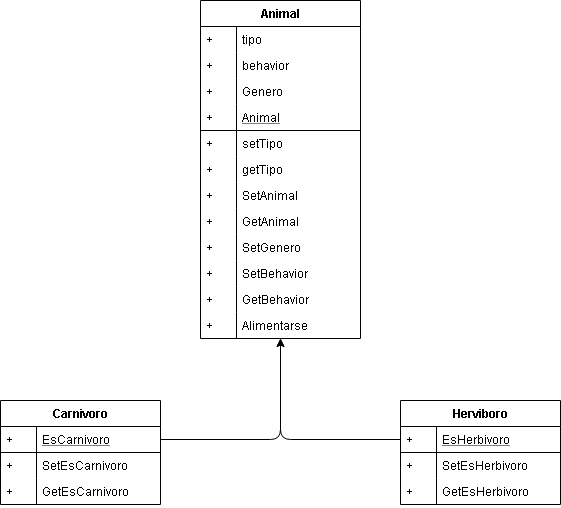

The diagram above was exported from draw.io. Its source (the exported page's mxGraphModel, read from the mxfile embedded in the PNG):
<mxGraphModel dx="1021" dy="516" grid="1" gridSize="10" guides="1" tooltips="1" connect="1" arrows="1" fold="1" page="1" pageScale="1" pageWidth="827" pageHeight="1169" math="0" shadow="0">
  <root>
    <mxCell id="WIyWlLk6GJQsqaUBKTNV-0" />
    <mxCell id="WIyWlLk6GJQsqaUBKTNV-1" parent="WIyWlLk6GJQsqaUBKTNV-0" />
    <mxCell id="zkfFHV4jXpPFQw0GAbJ--56" value="Animal" style="swimlane;fontStyle=1;childLayout=stackLayout;horizontal=1;startSize=26;horizontalStack=0;resizeParent=1;resizeLast=0;collapsible=1;marginBottom=0;rounded=0;shadow=0;strokeWidth=1;" parent="WIyWlLk6GJQsqaUBKTNV-1" vertex="1">
      <mxGeometry x="400" y="40" width="160" height="338" as="geometry">
        <mxRectangle x="260" y="80" width="160" height="26" as="alternateBounds" />
      </mxGeometry>
    </mxCell>
    <mxCell id="zkfFHV4jXpPFQw0GAbJ--59" value="tipo" style="shape=partialRectangle;top=0;left=0;right=0;bottom=0;align=left;verticalAlign=top;fillColor=none;spacingLeft=40;spacingRight=4;overflow=hidden;rotatable=0;points=[[0,0.5],[1,0.5]];portConstraint=eastwest;dropTarget=0;rounded=0;shadow=0;strokeWidth=1;" parent="zkfFHV4jXpPFQw0GAbJ--56" vertex="1">
      <mxGeometry y="26" width="160" height="26" as="geometry" />
    </mxCell>
    <mxCell id="zkfFHV4jXpPFQw0GAbJ--60" value="+" style="shape=partialRectangle;top=0;left=0;bottom=0;fillColor=none;align=left;verticalAlign=top;spacingLeft=4;spacingRight=4;overflow=hidden;rotatable=0;points=[];portConstraint=eastwest;part=1;" parent="zkfFHV4jXpPFQw0GAbJ--59" vertex="1" connectable="0">
      <mxGeometry width="36" height="26" as="geometry" />
    </mxCell>
    <mxCell id="w3aArrydn871h400g7BW-16" value="behavior" style="shape=partialRectangle;top=0;left=0;right=0;bottom=0;align=left;verticalAlign=middle;fillColor=none;spacingLeft=40;spacingRight=4;overflow=hidden;rotatable=0;points=[[0,0.5],[1,0.5]];portConstraint=eastwest;dropTarget=0;rounded=0;shadow=0;strokeWidth=1;" vertex="1" parent="zkfFHV4jXpPFQw0GAbJ--56">
      <mxGeometry y="52" width="160" height="26" as="geometry" />
    </mxCell>
    <mxCell id="w3aArrydn871h400g7BW-17" value="+" style="shape=partialRectangle;top=0;left=0;bottom=0;fillColor=none;align=left;verticalAlign=top;spacingLeft=4;spacingRight=4;overflow=hidden;rotatable=0;points=[];portConstraint=eastwest;part=1;" vertex="1" connectable="0" parent="w3aArrydn871h400g7BW-16">
      <mxGeometry width="36" height="26" as="geometry" />
    </mxCell>
    <mxCell id="zkfFHV4jXpPFQw0GAbJ--61" value="Genero" style="shape=partialRectangle;top=0;left=0;right=0;bottom=0;align=left;verticalAlign=middle;fillColor=none;spacingLeft=40;spacingRight=4;overflow=hidden;rotatable=0;points=[[0,0.5],[1,0.5]];portConstraint=eastwest;dropTarget=0;rounded=0;shadow=0;strokeWidth=1;" parent="zkfFHV4jXpPFQw0GAbJ--56" vertex="1">
      <mxGeometry y="78" width="160" height="26" as="geometry" />
    </mxCell>
    <mxCell id="zkfFHV4jXpPFQw0GAbJ--62" value="+" style="shape=partialRectangle;top=0;left=0;bottom=0;fillColor=none;align=left;verticalAlign=top;spacingLeft=4;spacingRight=4;overflow=hidden;rotatable=0;points=[];portConstraint=eastwest;part=1;" parent="zkfFHV4jXpPFQw0GAbJ--61" vertex="1" connectable="0">
      <mxGeometry width="36" height="26" as="geometry" />
    </mxCell>
    <mxCell id="zkfFHV4jXpPFQw0GAbJ--57" value="Animal" style="shape=partialRectangle;top=0;left=0;right=0;bottom=1;align=left;verticalAlign=top;fillColor=none;spacingLeft=40;spacingRight=4;overflow=hidden;rotatable=0;points=[[0,0.5],[1,0.5]];portConstraint=eastwest;dropTarget=0;rounded=0;shadow=0;strokeWidth=1;fontStyle=4" parent="zkfFHV4jXpPFQw0GAbJ--56" vertex="1">
      <mxGeometry y="104" width="160" height="26" as="geometry" />
    </mxCell>
    <mxCell id="zkfFHV4jXpPFQw0GAbJ--58" value="+" style="shape=partialRectangle;top=0;left=0;bottom=0;fillColor=none;align=left;verticalAlign=top;spacingLeft=4;spacingRight=4;overflow=hidden;rotatable=0;points=[];portConstraint=eastwest;part=1;" parent="zkfFHV4jXpPFQw0GAbJ--57" vertex="1" connectable="0">
      <mxGeometry width="36" height="26" as="geometry" />
    </mxCell>
    <mxCell id="w3aArrydn871h400g7BW-13" value="setTipo" style="shape=partialRectangle;top=0;left=0;right=0;bottom=0;align=left;verticalAlign=middle;fillColor=none;spacingLeft=40;spacingRight=4;overflow=hidden;rotatable=0;points=[[0,0.5],[1,0.5]];portConstraint=eastwest;dropTarget=0;rounded=0;shadow=0;strokeWidth=1;" vertex="1" parent="zkfFHV4jXpPFQw0GAbJ--56">
      <mxGeometry y="130" width="160" height="26" as="geometry" />
    </mxCell>
    <mxCell id="w3aArrydn871h400g7BW-14" value="+" style="shape=partialRectangle;top=0;left=0;bottom=0;fillColor=none;align=left;verticalAlign=top;spacingLeft=4;spacingRight=4;overflow=hidden;rotatable=0;points=[];portConstraint=eastwest;part=1;" vertex="1" connectable="0" parent="w3aArrydn871h400g7BW-13">
      <mxGeometry width="36" height="26" as="geometry" />
    </mxCell>
    <mxCell id="w3aArrydn871h400g7BW-18" value="getTipo" style="shape=partialRectangle;top=0;left=0;right=0;bottom=0;align=left;verticalAlign=middle;fillColor=none;spacingLeft=40;spacingRight=4;overflow=hidden;rotatable=0;points=[[0,0.5],[1,0.5]];portConstraint=eastwest;dropTarget=0;rounded=0;shadow=0;strokeWidth=1;" vertex="1" parent="zkfFHV4jXpPFQw0GAbJ--56">
      <mxGeometry y="156" width="160" height="26" as="geometry" />
    </mxCell>
    <mxCell id="w3aArrydn871h400g7BW-19" value="+" style="shape=partialRectangle;top=0;left=0;bottom=0;fillColor=none;align=left;verticalAlign=top;spacingLeft=4;spacingRight=4;overflow=hidden;rotatable=0;points=[];portConstraint=eastwest;part=1;" vertex="1" connectable="0" parent="w3aArrydn871h400g7BW-18">
      <mxGeometry width="36" height="26" as="geometry" />
    </mxCell>
    <mxCell id="w3aArrydn871h400g7BW-20" value="SetAnimal" style="shape=partialRectangle;top=0;left=0;right=0;bottom=0;align=left;verticalAlign=middle;fillColor=none;spacingLeft=40;spacingRight=4;overflow=hidden;rotatable=0;points=[[0,0.5],[1,0.5]];portConstraint=eastwest;dropTarget=0;rounded=0;shadow=0;strokeWidth=1;" vertex="1" parent="zkfFHV4jXpPFQw0GAbJ--56">
      <mxGeometry y="182" width="160" height="26" as="geometry" />
    </mxCell>
    <mxCell id="w3aArrydn871h400g7BW-21" value="+" style="shape=partialRectangle;top=0;left=0;bottom=0;fillColor=none;align=left;verticalAlign=top;spacingLeft=4;spacingRight=4;overflow=hidden;rotatable=0;points=[];portConstraint=eastwest;part=1;" vertex="1" connectable="0" parent="w3aArrydn871h400g7BW-20">
      <mxGeometry width="36" height="26" as="geometry" />
    </mxCell>
    <mxCell id="w3aArrydn871h400g7BW-22" value="GetAnimal" style="shape=partialRectangle;top=0;left=0;right=0;bottom=0;align=left;verticalAlign=middle;fillColor=none;spacingLeft=40;spacingRight=4;overflow=hidden;rotatable=0;points=[[0,0.5],[1,0.5]];portConstraint=eastwest;dropTarget=0;rounded=0;shadow=0;strokeWidth=1;" vertex="1" parent="zkfFHV4jXpPFQw0GAbJ--56">
      <mxGeometry y="208" width="160" height="26" as="geometry" />
    </mxCell>
    <mxCell id="w3aArrydn871h400g7BW-23" value="+" style="shape=partialRectangle;top=0;left=0;bottom=0;fillColor=none;align=left;verticalAlign=top;spacingLeft=4;spacingRight=4;overflow=hidden;rotatable=0;points=[];portConstraint=eastwest;part=1;" vertex="1" connectable="0" parent="w3aArrydn871h400g7BW-22">
      <mxGeometry width="36" height="26" as="geometry" />
    </mxCell>
    <mxCell id="w3aArrydn871h400g7BW-25" value="SetGenero" style="shape=partialRectangle;top=0;left=0;right=0;bottom=0;align=left;verticalAlign=middle;fillColor=none;spacingLeft=40;spacingRight=4;overflow=hidden;rotatable=0;points=[[0,0.5],[1,0.5]];portConstraint=eastwest;dropTarget=0;rounded=0;shadow=0;strokeWidth=1;" vertex="1" parent="zkfFHV4jXpPFQw0GAbJ--56">
      <mxGeometry y="234" width="160" height="26" as="geometry" />
    </mxCell>
    <mxCell id="w3aArrydn871h400g7BW-26" value="+" style="shape=partialRectangle;top=0;left=0;bottom=0;fillColor=none;align=left;verticalAlign=top;spacingLeft=4;spacingRight=4;overflow=hidden;rotatable=0;points=[];portConstraint=eastwest;part=1;" vertex="1" connectable="0" parent="w3aArrydn871h400g7BW-25">
      <mxGeometry width="36" height="26" as="geometry" />
    </mxCell>
    <mxCell id="w3aArrydn871h400g7BW-27" value="SetBehavior" style="shape=partialRectangle;top=0;left=0;right=0;bottom=0;align=left;verticalAlign=middle;fillColor=none;spacingLeft=40;spacingRight=4;overflow=hidden;rotatable=0;points=[[0,0.5],[1,0.5]];portConstraint=eastwest;dropTarget=0;rounded=0;shadow=0;strokeWidth=1;" vertex="1" parent="zkfFHV4jXpPFQw0GAbJ--56">
      <mxGeometry y="260" width="160" height="26" as="geometry" />
    </mxCell>
    <mxCell id="w3aArrydn871h400g7BW-28" value="+" style="shape=partialRectangle;top=0;left=0;bottom=0;fillColor=none;align=left;verticalAlign=top;spacingLeft=4;spacingRight=4;overflow=hidden;rotatable=0;points=[];portConstraint=eastwest;part=1;" vertex="1" connectable="0" parent="w3aArrydn871h400g7BW-27">
      <mxGeometry width="36" height="26" as="geometry" />
    </mxCell>
    <mxCell id="w3aArrydn871h400g7BW-29" value="GetBehavior" style="shape=partialRectangle;top=0;left=0;right=0;bottom=0;align=left;verticalAlign=middle;fillColor=none;spacingLeft=40;spacingRight=4;overflow=hidden;rotatable=0;points=[[0,0.5],[1,0.5]];portConstraint=eastwest;dropTarget=0;rounded=0;shadow=0;strokeWidth=1;" vertex="1" parent="zkfFHV4jXpPFQw0GAbJ--56">
      <mxGeometry y="286" width="160" height="26" as="geometry" />
    </mxCell>
    <mxCell id="w3aArrydn871h400g7BW-30" value="+" style="shape=partialRectangle;top=0;left=0;bottom=0;fillColor=none;align=left;verticalAlign=top;spacingLeft=4;spacingRight=4;overflow=hidden;rotatable=0;points=[];portConstraint=eastwest;part=1;" vertex="1" connectable="0" parent="w3aArrydn871h400g7BW-29">
      <mxGeometry width="36" height="26" as="geometry" />
    </mxCell>
    <mxCell id="w3aArrydn871h400g7BW-35" value="Alimentarse" style="shape=partialRectangle;top=0;left=0;right=0;bottom=0;align=left;verticalAlign=middle;fillColor=none;spacingLeft=40;spacingRight=4;overflow=hidden;rotatable=0;points=[[0,0.5],[1,0.5]];portConstraint=eastwest;dropTarget=0;rounded=0;shadow=0;strokeWidth=1;" vertex="1" parent="zkfFHV4jXpPFQw0GAbJ--56">
      <mxGeometry y="312" width="160" height="26" as="geometry" />
    </mxCell>
    <mxCell id="w3aArrydn871h400g7BW-36" value="+" style="shape=partialRectangle;top=0;left=0;bottom=0;fillColor=none;align=left;verticalAlign=top;spacingLeft=4;spacingRight=4;overflow=hidden;rotatable=0;points=[];portConstraint=eastwest;part=1;" vertex="1" connectable="0" parent="w3aArrydn871h400g7BW-35">
      <mxGeometry width="36" height="26" as="geometry" />
    </mxCell>
    <mxCell id="w3aArrydn871h400g7BW-2" value="Herviboro" style="swimlane;fontStyle=1;childLayout=stackLayout;horizontal=1;startSize=26;horizontalStack=0;resizeParent=1;resizeLast=0;collapsible=1;marginBottom=0;rounded=0;shadow=0;strokeWidth=1;" vertex="1" parent="WIyWlLk6GJQsqaUBKTNV-1">
      <mxGeometry x="600" y="440" width="160" height="104" as="geometry">
        <mxRectangle x="260" y="270" width="160" height="26" as="alternateBounds" />
      </mxGeometry>
    </mxCell>
    <mxCell id="w3aArrydn871h400g7BW-3" value="EsHerbivoro" style="shape=partialRectangle;top=0;left=0;right=0;bottom=1;align=left;verticalAlign=top;fillColor=none;spacingLeft=40;spacingRight=4;overflow=hidden;rotatable=0;points=[[0,0.5],[1,0.5]];portConstraint=eastwest;dropTarget=0;rounded=0;shadow=0;strokeWidth=1;fontStyle=4" vertex="1" parent="w3aArrydn871h400g7BW-2">
      <mxGeometry y="26" width="160" height="26" as="geometry" />
    </mxCell>
    <mxCell id="w3aArrydn871h400g7BW-4" value="+" style="shape=partialRectangle;top=0;left=0;bottom=0;fillColor=none;align=left;verticalAlign=top;spacingLeft=4;spacingRight=4;overflow=hidden;rotatable=0;points=[];portConstraint=eastwest;part=1;" vertex="1" connectable="0" parent="w3aArrydn871h400g7BW-3">
      <mxGeometry width="36" height="26" as="geometry" />
    </mxCell>
    <mxCell id="w3aArrydn871h400g7BW-5" value="SetEsHerbivoro" style="shape=partialRectangle;top=0;left=0;right=0;bottom=0;align=left;verticalAlign=top;fillColor=none;spacingLeft=40;spacingRight=4;overflow=hidden;rotatable=0;points=[[0,0.5],[1,0.5]];portConstraint=eastwest;dropTarget=0;rounded=0;shadow=0;strokeWidth=1;" vertex="1" parent="w3aArrydn871h400g7BW-2">
      <mxGeometry y="52" width="160" height="26" as="geometry" />
    </mxCell>
    <mxCell id="w3aArrydn871h400g7BW-6" value="+" style="shape=partialRectangle;top=0;left=0;bottom=0;fillColor=none;align=left;verticalAlign=top;spacingLeft=4;spacingRight=4;overflow=hidden;rotatable=0;points=[];portConstraint=eastwest;part=1;" vertex="1" connectable="0" parent="w3aArrydn871h400g7BW-5">
      <mxGeometry width="36" height="26" as="geometry" />
    </mxCell>
    <mxCell id="w3aArrydn871h400g7BW-7" value="GetEsHerbivoro" style="shape=partialRectangle;top=0;left=0;right=0;bottom=0;align=left;verticalAlign=top;fillColor=none;spacingLeft=40;spacingRight=4;overflow=hidden;rotatable=0;points=[[0,0.5],[1,0.5]];portConstraint=eastwest;dropTarget=0;rounded=0;shadow=0;strokeWidth=1;" vertex="1" parent="w3aArrydn871h400g7BW-2">
      <mxGeometry y="78" width="160" height="26" as="geometry" />
    </mxCell>
    <mxCell id="w3aArrydn871h400g7BW-8" value="+" style="shape=partialRectangle;top=0;left=0;bottom=0;fillColor=none;align=left;verticalAlign=top;spacingLeft=4;spacingRight=4;overflow=hidden;rotatable=0;points=[];portConstraint=eastwest;part=1;" vertex="1" connectable="0" parent="w3aArrydn871h400g7BW-7">
      <mxGeometry width="36" height="26" as="geometry" />
    </mxCell>
    <mxCell id="zkfFHV4jXpPFQw0GAbJ--64" value="Carnivoro" style="swimlane;fontStyle=1;childLayout=stackLayout;horizontal=1;startSize=26;horizontalStack=0;resizeParent=1;resizeLast=0;collapsible=1;marginBottom=0;rounded=0;shadow=0;strokeWidth=1;" parent="WIyWlLk6GJQsqaUBKTNV-1" vertex="1">
      <mxGeometry x="200" y="440" width="160" height="104" as="geometry">
        <mxRectangle x="260" y="270" width="160" height="26" as="alternateBounds" />
      </mxGeometry>
    </mxCell>
    <mxCell id="zkfFHV4jXpPFQw0GAbJ--65" value="EsCarnivoro" style="shape=partialRectangle;top=0;left=0;right=0;bottom=1;align=left;verticalAlign=top;fillColor=none;spacingLeft=40;spacingRight=4;overflow=hidden;rotatable=0;points=[[0,0.5],[1,0.5]];portConstraint=eastwest;dropTarget=0;rounded=0;shadow=0;strokeWidth=1;fontStyle=4" parent="zkfFHV4jXpPFQw0GAbJ--64" vertex="1">
      <mxGeometry y="26" width="160" height="26" as="geometry" />
    </mxCell>
    <mxCell id="zkfFHV4jXpPFQw0GAbJ--66" value="+" style="shape=partialRectangle;top=0;left=0;bottom=0;fillColor=none;align=left;verticalAlign=top;spacingLeft=4;spacingRight=4;overflow=hidden;rotatable=0;points=[];portConstraint=eastwest;part=1;" parent="zkfFHV4jXpPFQw0GAbJ--65" vertex="1" connectable="0">
      <mxGeometry width="36" height="26" as="geometry" />
    </mxCell>
    <mxCell id="zkfFHV4jXpPFQw0GAbJ--67" value="SetEsCarnivoro" style="shape=partialRectangle;top=0;left=0;right=0;bottom=0;align=left;verticalAlign=top;fillColor=none;spacingLeft=40;spacingRight=4;overflow=hidden;rotatable=0;points=[[0,0.5],[1,0.5]];portConstraint=eastwest;dropTarget=0;rounded=0;shadow=0;strokeWidth=1;" parent="zkfFHV4jXpPFQw0GAbJ--64" vertex="1">
      <mxGeometry y="52" width="160" height="26" as="geometry" />
    </mxCell>
    <mxCell id="zkfFHV4jXpPFQw0GAbJ--68" value="+" style="shape=partialRectangle;top=0;left=0;bottom=0;fillColor=none;align=left;verticalAlign=top;spacingLeft=4;spacingRight=4;overflow=hidden;rotatable=0;points=[];portConstraint=eastwest;part=1;" parent="zkfFHV4jXpPFQw0GAbJ--67" vertex="1" connectable="0">
      <mxGeometry width="36" height="26" as="geometry" />
    </mxCell>
    <mxCell id="zkfFHV4jXpPFQw0GAbJ--69" value="GetEsCarnivoro" style="shape=partialRectangle;top=0;left=0;right=0;bottom=0;align=left;verticalAlign=top;fillColor=none;spacingLeft=40;spacingRight=4;overflow=hidden;rotatable=0;points=[[0,0.5],[1,0.5]];portConstraint=eastwest;dropTarget=0;rounded=0;shadow=0;strokeWidth=1;" parent="zkfFHV4jXpPFQw0GAbJ--64" vertex="1">
      <mxGeometry y="78" width="160" height="26" as="geometry" />
    </mxCell>
    <mxCell id="zkfFHV4jXpPFQw0GAbJ--70" value="+" style="shape=partialRectangle;top=0;left=0;bottom=0;fillColor=none;align=left;verticalAlign=top;spacingLeft=4;spacingRight=4;overflow=hidden;rotatable=0;points=[];portConstraint=eastwest;part=1;" parent="zkfFHV4jXpPFQw0GAbJ--69" vertex="1" connectable="0">
      <mxGeometry width="36" height="26" as="geometry" />
    </mxCell>
    <mxCell id="w3aArrydn871h400g7BW-46" value="" style="edgeStyle=segmentEdgeStyle;endArrow=classic;html=1;exitX=1;exitY=0.5;exitDx=0;exitDy=0;" edge="1" parent="WIyWlLk6GJQsqaUBKTNV-1" source="zkfFHV4jXpPFQw0GAbJ--65" target="w3aArrydn871h400g7BW-35">
      <mxGeometry width="50" height="50" relative="1" as="geometry">
        <mxPoint x="470" y="490" as="sourcePoint" />
        <mxPoint x="520" y="440" as="targetPoint" />
      </mxGeometry>
    </mxCell>
    <mxCell id="w3aArrydn871h400g7BW-50" value="" style="edgeStyle=segmentEdgeStyle;endArrow=classic;html=1;" edge="1" parent="WIyWlLk6GJQsqaUBKTNV-1" source="w3aArrydn871h400g7BW-3" target="w3aArrydn871h400g7BW-35">
      <mxGeometry width="50" height="50" relative="1" as="geometry">
        <mxPoint x="470" y="490" as="sourcePoint" />
        <mxPoint x="520" y="440" as="targetPoint" />
      </mxGeometry>
    </mxCell>
  </root>
</mxGraphModel>